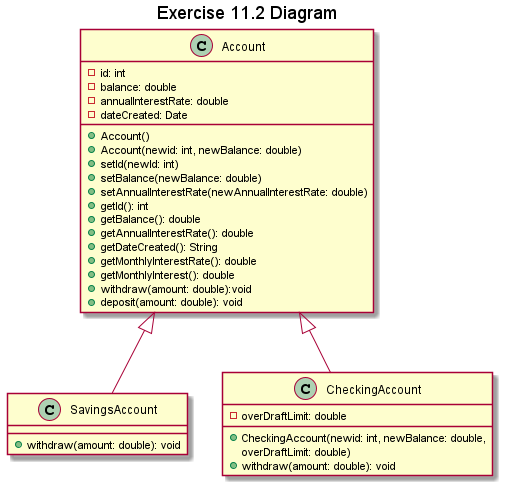

The diagram above was rendered by PlantUML. Its source (embedded in the PNG):
@startuml "exercise11_02"
title "Exercise 11.2 Diagram"
class Account {
    -id: int
    -balance: double
    -annualInterestRate: double
    -dateCreated: Date

    +Account()
    +Account(newid: int, newBalance: double)
    +setId(newId: int)
    +setBalance(newBalance: double)
    +setAnnualInterestRate(newAnnualInterestRate: double)
    +getId(): int
    +getBalance(): double
    +getAnnualInterestRate(): double
    +getDateCreated(): String
    +getMonthlyInterestRate(): double
    +getMonthlyInterest(): double
    +withdraw(amount: double):void
    +deposit(amount: double): void
}

class SavingsAccount {
    +withdraw(amount: double): void
}

class CheckingAccount {
    -overDraftLimit: double
    +CheckingAccount(newid: int, newBalance: double,
        overDraftLimit: double)
    +withdraw(amount: double): void
}

Account <|-- SavingsAccount
Account <|-- CheckingAccount
@enduml